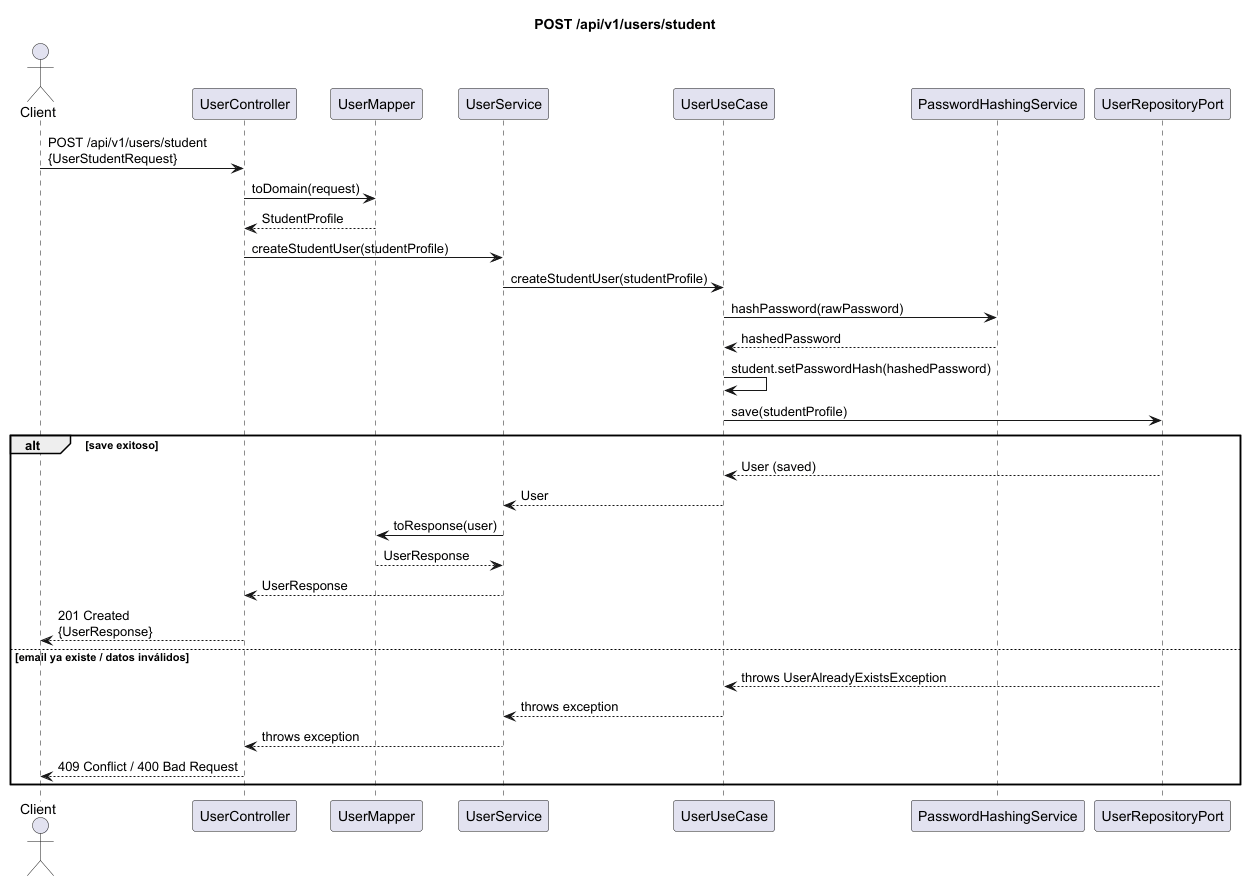

The diagram above was rendered by PlantUML. Its source (embedded in the PNG):
@startuml POST_users_student
title POST /api/v1/users/student

actor Client
participant "UserController" as Controller
participant "UserMapper" as Mapper
participant "UserService" as Service
participant "UserUseCase" as UseCase
participant "PasswordHashingService" as PwdService
participant "UserRepositoryPort" as Repository

Client -> Controller : POST /api/v1/users/student\n{UserStudentRequest}

Controller -> Mapper : toDomain(request)
Mapper --> Controller : StudentProfile

Controller -> Service : createStudentUser(studentProfile)
Service -> UseCase : createStudentUser(studentProfile)

UseCase -> PwdService : hashPassword(rawPassword)
PwdService --> UseCase : hashedPassword
UseCase -> UseCase : student.setPasswordHash(hashedPassword)

UseCase -> Repository : save(studentProfile)
alt save exitoso
    Repository --> UseCase : User (saved)
    UseCase --> Service : User
    Service -> Mapper : toResponse(user)
    Mapper --> Service : UserResponse
    Service --> Controller : UserResponse
    Controller --> Client : 201 Created\n{UserResponse}
else email ya existe / datos inválidos
    Repository --> UseCase : throws UserAlreadyExistsException
    UseCase --> Service : throws exception
    Service --> Controller : throws exception
    Controller --> Client : 409 Conflict / 400 Bad Request
end
@enduml